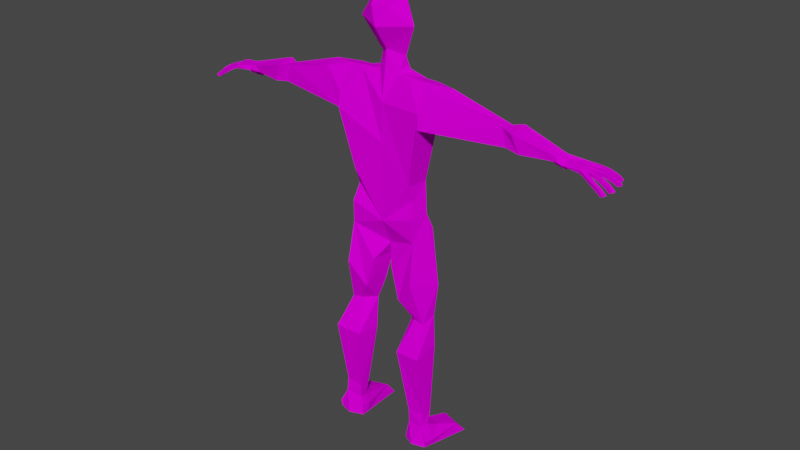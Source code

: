 # Source: Connor_After_Armature2.blend  (saved by Blender 2.81.16; exported with 4.5.12 LTS)
import bpy
from mathutils import Matrix  # noqa: F401  (used for matrix-valued properties, if any)

bpy.ops.wm.read_factory_settings(use_empty=True)
scene = bpy.context.scene
scene.name = 'Scene'

# ---- collections
col_collection = bpy.data.collections.new('Collection'); scene.collection.children.link(col_collection)

# ---- images (referenced by path relative to the original .blend; pixels are not part of the script)
import os
ASSET_DIR = os.environ.get("B2B_ASSET_DIR", "")  # directory of the original .blend (textures are referenced by path, not embedded)
HERE = os.path.dirname(os.path.abspath(__file__))  # packed textures are extracted next to this script under _unpacked/

def load_image(name, relpath, width, height, colorspace="sRGB"):
    """Load a texture the original file referenced (path relative to the .blend, or extracted next to this script)."""
    p = next((c for c in (os.path.join(HERE, relpath), os.path.join(ASSET_DIR, relpath)) if relpath and os.path.exists(c)), "")
    if p:
        img = bpy.data.images.load(p, check_existing=True)
        img.name = name
    else:  # same state as the original file: an image datablock whose file is absent (Cycles renders it pink)
        img = bpy.data.images.new(name, width, height)
        img.source = "FILE"
        img.filepath = "//" + (relpath or name)
    img.colorspace_settings.name = colorspace
    return img
img_connor_texture_png = load_image('Connor.Texture.png', 'Connor.Texture.png', 1024, 1024, 'sRGB')

# ---- materials (node trees are filled in below, after node groups)
mat_main_texture = bpy.data.materials.new('Main Texture')
mat_main_texture.alpha_threshold = 0.0
mat_main_texture.use_transparent_shadow = False
mat_main_texture.line_color = (0.0, 0.0, 0.0, 1.0)

# ---- material node trees
mat_main_texture.use_nodes = True; mat_main_texture.node_tree.nodes.clear()
_N = mat_main_texture.node_tree.nodes; _L = mat_main_texture.node_tree.links
n0 = _N.new('ShaderNodeOutputMaterial'); n0.name = 'Material Output'; n0.location = (300, 300)
n1 = _N.new('ShaderNodeBsdfPrincipled'); n1.name = 'Principled BSDF'; n1.location = (10, 300)
n1.distribution = 'GGX'
n1.subsurface_method = 'BURLEY'
n1.inputs[2].default_value = 0.0
n1.inputs[3].default_value = 1.45
n1.inputs[13].default_value = 0.0
n1.inputs[20].default_value = 0.0
n1.inputs[27].default_value = (0.0, 0.0, 0.0, 1.0)
n1.inputs[28].default_value = 1.0
n2 = _N.new('ShaderNodeTexImage'); n2.name = 'Image Texture'; n2.location = (-280, 280)
n2.image = img_connor_texture_png
_L.new(n1.outputs[0], n0.inputs[0])
_L.new(n2.outputs[0], n1.inputs[0])
n0.is_active_output = True

# ---- world
world_world = bpy.data.worlds.new('World'); scene.world = world_world
world_world.use_nodes = True; world_world.node_tree.nodes.clear()
_N = world_world.node_tree.nodes; _L = world_world.node_tree.links
n0 = _N.new('ShaderNodeOutputWorld'); n0.name = 'World Output'; n0.location = (300, 300)
n1 = _N.new('ShaderNodeBackground'); n1.name = 'Background'; n1.location = (10, 300)
n1.inputs[0].default_value = (0.05088, 0.05088, 0.05088, 1.0)
_L.new(n1.outputs[0], n0.inputs[0])
n0.is_active_output = True
world_world.color = (0.05088, 0.05088, 0.05088)
world_world.use_sun_shadow = False
world_world.sun_shadow_jitter_overblur = 0.0

# ---- meshes
me_cube = bpy.data.meshes.new('Cube')
me_cube.from_pydata([(0.05725, 0.1635, 2.419), (-0.00273, 0.1736, 2.739), (-0.1349, -0.001241, 2.793), (0.07983, -0.1409, 2.696), (1.515, -0.01353, 1.866), (-0.115, 0.03313, 2.29), (-0.2556, -0.04683, 2.563), (-0.1125, 0.08924, 2.174), (-0.2773, 0.0875, 2.131), (-0.3783, 0.088, 2.13), (-0.5803, 0.02685, 2.133), (-1.091, 0.06032, 1.972), (-1.175, 0.09286, 1.988), (-1.559, 0.05951, 1.878), (-1.714, 0.1271, 1.837), (-0.5088, 0.07415, 1.974), (-0.4203, 0.05345, 1.857), (-1.113, 0.06494, 1.861), (-1.203, 0.09456, 1.819), (-1.526, 0.09466, 1.808), (-1.576, 0.1631, 1.763), (-1.639, 0.2061, 1.731), (-1.726, 0.2176, 1.719), (-1.717, 0.1932, 1.736), (-1.659, 0.1821, 1.746), (-1.615, 0.1462, 1.773), (-1.653, 0.1432, 1.8), (-1.712, 0.1495, 1.808), (-1.752, 0.1529, 1.825), (-1.835, 0.1832, 1.801), (-1.893, 0.2066, 1.768), (-1.93, 0.2245, 1.729), (-1.899, 0.215, 1.718), (-1.868, 0.2006, 1.746), (-1.82, 0.1812, 1.775), (-1.751, 0.1559, 1.797), (-0.6122, 0.07336, 1.988), (-1.068, 0.06209, 1.931), (0.006868, 0.06433, 2.263), (-0.3002, 0.05461, 1.303), (-0.3219, 0.0432, 1.018), (-0.349, 0.09021, 0.8839), (-0.431, 0.07048, 0.3875), (-0.4009, 0.05865, 0.08986), (-0.4295, 0.03696, -0.1863), (-0.4385, -0.0495, -0.9498), (-1.843e-08, 0.1799, 1.934), (-1.843e-08, 0.1832, 1.592), (-0.2307, 0.1562, 1.6), (-0.2205, 0.1001, 1.184), (-1.843e-08, 0.1741, 1.011), (-0.1571, 0.1588, 0.8976), (-1.843e-08, 0.08179, 0.6694), (-0.05394, 0.07655, 0.5373), (-0.1318, 0.06508, 0.2488), (-0.201, 0.04608, 0.04794), (-0.1908, 0.01552, -0.2353), (-0.2908, -0.03024, -0.9714), (-0.2601, 0.1596, 0.3005), (-0.2324, 0.1601, 0.731), (-0.3235, 0.08214, -0.2202), (-0.3516, -0.01429, -0.8092), (-0.2539, -0.03613, -1.059), (-0.2605, -0.0393, -1.146), (-0.491, -0.06442, -1.138), (-0.5022, -0.06814, -1.078), (-0.431, -0.01539, -0.8232), (-0.277, -0.01645, -0.8523), (-0.4501, 0.08045, -1.016), (-0.3103, 0.1028, -1.022), (-0.3415, 0.3209, -1.089), (-0.3306, 0.4111, -1.208), (-0.429, 0.4026, -1.217), (-0.5331, 0.362, -1.205), (-0.511, 0.2706, -1.095), (-0.4263, -0.1306, -0.9391), (-0.2786, -0.1113, -0.9608), (-0.2611, -0.1149, -1.04), (-0.2483, -0.1203, -1.136), (-0.3607, -0.187, -1.12), (-0.4788, -0.1455, -1.128), (-0.49, -0.1492, -1.067), (-0.4299, -0.112, -0.813), (-0.2759, -0.1131, -0.8421), (-0.3129, -0.1202, 0.8042), (-0.3329, -0.18, 0.4441), (-0.3828, -0.06745, 0.04351), (-0.4438, -0.2169, -0.2104), (-0.0953, -0.1274, 0.5268), (-0.1732, -0.1334, 0.2381), (-0.2853, -0.05798, 0.05743), (-0.2109, -0.2004, -0.2227), (-0.08811, -0.03544, 2.17), (-0.2351, -0.07414, 2.148), (-0.3538, -0.04968, 2.16), (-0.5879, -0.09516, 2.098), (-1.067, -0.0399, 1.977), (-1.578, 0.007403, 1.853), (-0.3966, -0.1856, 1.822), (-1.105, -0.03989, 1.829), (-1.227, -0.05317, 1.812), (-1.473, -0.01037, 1.819), (-0.276, -0.1321, 1.298), (-0.2817, -0.07569, 1.158), (-0.2976, -0.1382, 1.012), (-1.169, -0.07673, 1.964), (-0.3919, -0.1683, 1.945), (-1.843e-08, -0.01906, 0.6779), (-1.716, 0.1715, 1.706), (-1.659, 0.1603, 1.716), (-1.632, 0.1251, 1.743), (-1.581, 0.02861, 1.776), (-1.716, 0.09996, 1.806), (-1.911, 0.18, 1.715), (-1.88, 0.1656, 1.743), (-1.832, 0.1462, 1.772), (-1.763, 0.1209, 1.794), (-1.577, 0.1382, 1.731), (-1.64, 0.1811, 1.699), (-1.726, 0.1926, 1.687), (-1.753, 0.0977, 1.822), (-1.848, 0.1446, 1.8), (-1.905, 0.1678, 1.766), (-1.942, 0.1857, 1.728), (-1.942, 0.1385, 1.716), (-1.906, 0.1299, 1.738), (-1.838, 0.1156, 1.769), (-1.753, 0.09095, 1.791), (-1.721, 0.06746, 1.835), (-1.854, 0.1116, 1.797), (-1.928, 0.1277, 1.765), (-1.972, 0.1385, 1.732), (-1.723, 0.05076, 1.805), (-1.949, 0.1079, 1.717), (-1.913, 0.09938, 1.74), (-1.848, 0.08335, 1.769), (-1.758, 0.06261, 1.79), (-1.76, 0.04849, 1.82), (-1.863, 0.07936, 1.797), (-1.935, 0.09714, 1.767), (-1.979, 0.108, 1.734), (-1.647, 0.0339, 1.798), (-1.942, 0.04046, 1.703), (-1.909, 0.03917, 1.731), (-1.847, 0.03889, 1.766), (-1.759, 0.04596, 1.79), (-1.727, 0.01879, 1.835), (-1.861, 0.03498, 1.795), (-1.934, 0.03337, 1.755), (-1.974, 0.03532, 1.715), (-1.728, 0.001978, 1.805), (-1.941, 0.004624, 1.703), (-1.907, 0.003338, 1.731), (-1.846, 0.003137, 1.769), (-1.763, 0.01026, 1.79), (-1.573, -0.02383, 1.816), (-1.762, -0.004778, 1.82), (-1.861, -0.0007692, 1.797), (-1.932, -0.002466, 1.755), (-1.972, -0.0005089, 1.715), (-1.924, -0.03959, 1.694), (-1.889, -0.03515, 1.72), (-1.829, -0.02672, 1.758), (-1.766, -0.01278, 1.791), (-1.722, -0.04301, 1.835), (-1.846, -0.03714, 1.783), (-1.911, -0.04362, 1.745), (-1.954, -0.04874, 1.708), (-1.724, -0.03711, 1.805), (-1.918, -0.07247, 1.695), (-1.883, -0.06804, 1.721), (-1.821, -0.0593, 1.758), (-1.759, -0.04535, 1.791), (-1.54, -0.03355, 1.83), (-1.757, -0.05125, 1.821), (-1.838, -0.06972, 1.783), (-1.905, -0.0765, 1.746), (-1.947, -0.08162, 1.709), (-1.576, -0.005479, 1.788), (-1.544, 0.06186, 1.783), (-1.762, -0.03121, 1.821), (-1.908, -0.05903, 1.746), (-1.843, -0.05104, 1.783), (-1.951, -0.06431, 1.709), (-1.973, 0.01841, 1.715), (-1.933, 0.0175, 1.755), (-1.767, 0.02107, 1.828), (-1.861, 0.01649, 1.796), (-1.761, 0.06986, 1.83), (-1.931, 0.1133, 1.766), (-1.976, 0.1242, 1.733), (-1.859, 0.09473, 1.797), (-1.842, 0.1634, 1.801), (-1.936, 0.2042, 1.728), (-1.76, 0.1257, 1.831), (-1.899, 0.1876, 1.767), (-1.639, 0.1932, 1.714), (-1.726, 0.2051, 1.703), (-1.576, 0.1502, 1.746), (-1.515, -0.01353, 1.866), (1.576, 0.1502, 1.746), (1.726, 0.2051, 1.703), (1.639, 0.1932, 1.714), (1.899, 0.1876, 1.767), (1.76, 0.1257, 1.831), (1.936, 0.2042, 1.728), (1.842, 0.1634, 1.801), (1.859, 0.09473, 1.797), (1.976, 0.1242, 1.733), (1.931, 0.1133, 1.766), (1.761, 0.06986, 1.83), (1.861, 0.01649, 1.796), (1.767, 0.02107, 1.828), (1.933, 0.0175, 1.755), (1.973, 0.01841, 1.715), (1.951, -0.06431, 1.709), (1.843, -0.05104, 1.783), (1.908, -0.05903, 1.746), (1.762, -0.03121, 1.821), (1.544, 0.06186, 1.783), (1.576, -0.005479, 1.788), (1.947, -0.08162, 1.709), (1.905, -0.0765, 1.746), (1.838, -0.06972, 1.783), (1.757, -0.05125, 1.821), (1.54, -0.03355, 1.83), (1.759, -0.04535, 1.791), (1.821, -0.0593, 1.758), (1.883, -0.06804, 1.721), (1.918, -0.07247, 1.695), (1.724, -0.03711, 1.805), (1.954, -0.04874, 1.708), (1.911, -0.04362, 1.745), (1.846, -0.03714, 1.783), (1.722, -0.04301, 1.835), (1.766, -0.01278, 1.791), (1.829, -0.02672, 1.758), (1.889, -0.03515, 1.72), (1.924, -0.03959, 1.694), (1.972, -0.0005089, 1.715), (1.932, -0.002466, 1.755), (1.861, -0.0007692, 1.797), (1.762, -0.004778, 1.82), (1.573, -0.02383, 1.816), (1.763, 0.01026, 1.79), (1.846, 0.003137, 1.769), (1.907, 0.003338, 1.731), (1.941, 0.004624, 1.703), (1.728, 0.001978, 1.805), (1.974, 0.03532, 1.715), (1.934, 0.03337, 1.755), (1.861, 0.03498, 1.795), (1.727, 0.01879, 1.835), (1.759, 0.04596, 1.79), (1.847, 0.03889, 1.766), (1.909, 0.03917, 1.731), (1.942, 0.04046, 1.703), (1.647, 0.0339, 1.798), (1.979, 0.108, 1.734), (1.935, 0.09714, 1.767), (1.863, 0.07936, 1.797), (1.76, 0.04849, 1.82), (1.758, 0.06261, 1.79), (1.848, 0.08335, 1.769), (1.913, 0.09938, 1.74), (1.949, 0.1079, 1.717), (1.723, 0.05076, 1.805), (1.972, 0.1385, 1.732), (1.928, 0.1277, 1.765), (1.854, 0.1116, 1.797), (1.721, 0.06746, 1.835), (1.753, 0.09095, 1.791), (1.838, 0.1156, 1.769), (1.906, 0.1299, 1.738), (1.942, 0.1385, 1.716), (1.942, 0.1857, 1.728), (1.905, 0.1678, 1.766), (1.848, 0.1446, 1.8), (1.753, 0.0977, 1.822), (1.726, 0.1926, 1.687), (1.64, 0.1811, 1.699), (1.577, 0.1382, 1.731), (1.763, 0.1209, 1.794), (1.832, 0.1462, 1.772), (1.88, 0.1656, 1.743), (1.911, 0.18, 1.715), (1.716, 0.09996, 1.806), (1.581, 0.02861, 1.776), (1.632, 0.1251, 1.743), (1.659, 0.1603, 1.716), (1.716, 0.1715, 1.706), (0.3919, -0.1683, 1.945), (1.169, -0.07673, 1.964), (0.2976, -0.1382, 1.012), (0.2817, -0.07569, 1.158), (0.276, -0.1321, 1.298), (1.473, -0.01037, 1.819), (1.227, -0.05317, 1.812), (1.105, -0.03989, 1.829), (0.3966, -0.1856, 1.822), (1.578, 0.007403, 1.853), (1.067, -0.0399, 1.977), (0.5879, -0.09516, 2.098), (0.3538, -0.04968, 2.16), (0.2351, -0.07414, 2.148), (0.08811, -0.03544, 2.17), (0.2109, -0.2004, -0.2227), (0.2853, -0.05798, 0.05743), (0.1732, -0.1334, 0.2381), (0.0953, -0.1274, 0.5268), (0.4438, -0.2169, -0.2104), (0.3828, -0.06745, 0.04351), (0.3329, -0.18, 0.4441), (0.3129, -0.1202, 0.8042), (0.2759, -0.1131, -0.8421), (0.4299, -0.112, -0.813), (0.49, -0.1492, -1.067), (0.4788, -0.1455, -1.128), (0.3607, -0.187, -1.12), (0.2483, -0.1203, -1.136), (0.2611, -0.1149, -1.04), (0.2786, -0.1113, -0.9608), (0.4263, -0.1306, -0.9391), (0.511, 0.2706, -1.095), (0.5331, 0.362, -1.205), (0.429, 0.4026, -1.217), (0.3306, 0.4111, -1.208), (0.3415, 0.3209, -1.089), (0.3103, 0.1028, -1.022), (0.4501, 0.08045, -1.016), (0.277, -0.01645, -0.8523), (0.431, -0.01539, -0.8232), (0.5022, -0.06814, -1.078), (0.491, -0.06442, -1.138), (0.2605, -0.0393, -1.146), (0.2539, -0.03613, -1.059), (0.3516, -0.01429, -0.8092), (0.3235, 0.08214, -0.2202), (0.2324, 0.1601, 0.731), (0.2601, 0.1596, 0.3005), (0.2908, -0.03024, -0.9714), (0.1908, 0.01552, -0.2353), (0.201, 0.04608, 0.04794), (0.1318, 0.06508, 0.2488), (0.05394, 0.07655, 0.5373), (0.1571, 0.1588, 0.8976), (0.2205, 0.1001, 1.184), (0.2307, 0.1562, 1.6), (0.4385, -0.0495, -0.9498), (0.4295, 0.03696, -0.1863), (0.4009, 0.05865, 0.08986), (0.431, 0.07048, 0.3875), (0.349, 0.09021, 0.8839), (0.3219, 0.0432, 1.018), (0.3002, 0.05461, 1.303), (1.068, 0.06209, 1.931), (0.6122, 0.07336, 1.988), (1.751, 0.1559, 1.797), (1.82, 0.1812, 1.775), (1.868, 0.2006, 1.746), (1.899, 0.215, 1.718), (1.93, 0.2245, 1.729), (1.893, 0.2066, 1.768), (1.835, 0.1832, 1.801), (1.752, 0.1529, 1.825), (1.712, 0.1495, 1.808), (1.653, 0.1432, 1.8), (1.615, 0.1462, 1.773), (1.659, 0.1821, 1.746), (1.717, 0.1932, 1.736), (1.726, 0.2176, 1.719), (1.639, 0.2061, 1.731), (1.576, 0.1631, 1.763), (1.526, 0.09466, 1.808), (1.203, 0.09456, 1.819), (1.113, 0.06494, 1.861), (0.4203, 0.05345, 1.857), (0.5088, 0.07415, 1.974), (1.714, 0.1271, 1.837), (1.559, 0.05951, 1.878), (1.175, 0.09286, 1.988), (1.091, 0.06032, 1.972), (0.5803, 0.02685, 2.133), (0.3783, 0.088, 2.13), (0.2773, 0.0875, 2.131), (0.1125, 0.08924, 2.174), (0.2556, -0.04683, 2.563), (-0.0002991, -0.1229, 0.9128), (-0.0003987, -0.1258, 1.597), (-0.0004456, -0.1186, 1.931), (0.0007236, -0.08153, 2.192), (0.00569, -0.06935, 2.352), (0.01094, -0.2075, 2.55), (-0.07983, -0.1409, 2.696), (0.115, 0.03313, 2.29), (-0.05725, 0.1635, 2.419), (0.1349, -0.001241, 2.793), (0.004403, 0.1509, 2.287)], [], [(5, 395, 397), (6, 1, 395, 5), (1, 6, 2), (356, 382, 377, 376), (10, 9, 8, 15), (10, 36, 16), (13, 19, 12), (20, 19, 25), (14, 27, 26), (25, 19, 26), (24, 23, 22, 21), (315, 314, 306, 310), (172, 174, 164, 168), (28, 29, 35), (29, 30, 33), (31, 32, 33), (36, 10, 37), (36, 16, 37), (11, 12, 37), (37, 10, 11), (37, 16, 17), (20, 198, 117, 19), (12, 19, 18), (33, 30, 31), (35, 29, 34), (33, 34, 29), (7, 5, 38), (231, 232, 217, 222, 221, 215), (39, 16, 48), (57, 45, 66, 61, 67), (52, 53, 51), (243, 300, 225), (43, 42, 41, 51, 59, 58), (58, 55, 43), (56, 61, 60), (44, 61, 66), (43, 55, 56, 60), (61, 56, 67), (68, 69, 70, 74), (243, 220, 257), (287, 257, 220), (65, 64, 80, 81), (62, 63, 70), (65, 68, 74), (275, 285, 360, 361, 205), (7, 38, 46), (49, 50, 40, 103, 39), (74, 73, 64, 65), (71, 72, 70), (73, 74, 72), (74, 70, 72), (57, 62, 69), (62, 57, 76, 77), (87, 44, 66, 82), (286, 266, 248, 230, 243, 257, 366, 365), (45, 57, 69, 68), (366, 257, 288), (45, 65, 81, 75), (253, 251, 254), (80, 79, 75, 81), (79, 76, 75), (43, 87, 86), (55, 89, 90), (42, 43, 86, 85), (75, 82, 66, 45), (56, 55, 91), (57, 67, 83, 76), (78, 77, 76, 79), (91, 55, 90), (87, 43, 44), (68, 65, 45), (69, 62, 70), (70, 63, 71), (75, 76, 83, 82), (264, 265, 258), (263, 264, 259), (54, 53, 88, 89, 55), (261, 270, 252), (11, 10, 95, 96), (100, 99, 17, 18), (12, 18, 17, 37), (308, 309, 313, 312), (18, 19, 101, 100), (301, 298, 299, 302), (179, 111, 178, 101, 19), (105, 101, 199), (101, 105, 100), (11, 96, 105, 12), (95, 106, 94), (98, 95, 106), (94, 93, 106), (52, 107, 53), (88, 53, 107), (88, 107, 84), (103, 40, 104), (362, 363, 206, 277, 276, 203), (25, 26, 110), (34, 33, 114, 115), (23, 24, 108), (135, 136, 127, 126), (24, 110, 109), (33, 32, 113, 114), (28, 14, 194), (21, 22, 197), (20, 21, 198), (145, 144, 153, 154), (120, 128, 188), (125, 124, 133, 134), (288, 368, 367), (126, 125, 134, 135), (137, 146, 186), (143, 142, 151, 152), (163, 162, 171, 172), (109, 118, 119, 108), (20, 25, 24, 21), (144, 143, 152, 153), (156, 164, 180), (161, 160, 169, 170), (162, 161, 170, 171), (27, 35, 116, 127, 136, 145, 154, 163, 172, 168, 150, 132, 112), (121, 120, 116), (116, 115, 121), (121, 115, 122), (115, 114, 122), (122, 114, 123), (114, 113, 123), (108, 119, 197, 22, 23), (127, 116, 120), (120, 129, 127), (127, 129, 126), (129, 130, 126), (126, 130, 125), (130, 131, 125), (125, 131, 124), (140, 139, 134), (134, 133, 140), (135, 134, 139), (139, 138, 135), (135, 138, 136), (137, 145, 136), (138, 137, 136), (137, 147, 145), (145, 147, 144), (147, 148, 144), (144, 148, 143), (148, 149, 143), (143, 149, 142), (156, 163, 154), (157, 156, 154), (154, 153, 157), (157, 153, 158), (153, 152, 158), (158, 152, 159), (152, 151, 159), (156, 165, 163), (163, 165, 162), (165, 166, 162), (162, 166, 161), (166, 167, 161), (161, 167, 160), (170, 169, 177), (177, 176, 170), (170, 176, 171), (176, 175, 171), (171, 175, 172), (175, 174, 172), (356, 382, 355), (168, 164, 155), (120, 14, 128), (137, 128, 146), (156, 146, 164), (101, 173, 199), (155, 97, 173), (164, 97, 155), (178, 155, 173), (173, 101, 178), (155, 178, 141), (26, 141, 110), (112, 132, 150, 168, 155, 141, 26, 27), (100, 105, 96, 99), (111, 179, 19, 117), (111, 141, 178), (117, 110, 141, 111), (115, 116, 35, 34), (26, 19, 13, 14), (142, 149, 184, 159, 151), (124, 131, 190, 140, 133), (130, 129, 191, 138, 139, 189), (123, 113, 32, 31, 193), (30, 29, 192, 121, 122, 195), (166, 165, 182, 175, 176, 181), (167, 166, 181, 176, 177, 183), (263, 260, 262), (149, 148, 185, 158, 159, 184), (148, 147, 187, 157, 158, 185), (165, 156, 180, 174, 175, 182), (129, 120, 188, 137, 138, 191), (147, 137, 186, 156, 157, 187), (131, 130, 189, 139, 140, 190), (31, 30, 195, 122, 123, 193), (194, 14, 120), (180, 164, 174), (186, 146, 156), (188, 128, 137), (198, 118, 117), (118, 196, 21, 197), (197, 119, 118), (160, 167, 183, 177, 169), (110, 24, 25), (108, 24, 109), (199, 97, 105), (199, 173, 97), (95, 94, 93, 92, 7, 8, 9, 10), (299, 298, 375, 376), (50, 353, 294, 354, 346), (300, 379, 380, 292), (341, 306, 314, 330), (13, 97, 164, 146, 128, 14), (345, 352, 353, 50), (200, 280, 281), (212, 252, 242), (269, 278, 210, 261, 260, 207), (386, 3, 396), (357, 365, 378, 364), (267, 268, 209, 259, 258, 208), (204, 378, 278), (218, 234, 224), (7, 8, 15, 16, 48, 47, 46), (385, 305, 394), (39, 48, 47, 50, 49), (16, 39, 103, 102, 98), (40, 50, 51, 41), (242, 252, 234), (51, 53, 54, 55, 58, 59), (281, 288, 257, 287), (228, 222, 227), (297, 292, 301, 298), (60, 61, 44, 43), (221, 222, 228), (244, 245, 241), (90, 86, 87, 91), (245, 246, 240), (240, 246, 239), (241, 245, 240), (296, 225, 4), (235, 233, 236), (241, 242, 244), (255, 249, 256), (242, 235, 244), (236, 232, 237), (232, 231, 237), (225, 296, 220), (234, 300, 243), (233, 232, 236), (228, 229, 221), (237, 231, 238), (254, 250, 255), (251, 250, 254), (287, 219, 373, 281), (222, 223, 227), (256, 249, 214, 239, 247), (223, 224, 226), (56, 91, 83, 67), (261, 251, 253), (227, 223, 226), (283, 282, 357, 358), (220, 243, 225), (242, 233, 235), (73, 72, 71, 63, 78, 79, 80, 64), (82, 83, 91, 87), (86, 90, 89, 85), (250, 249, 255), (89, 88, 84, 85), (41, 42, 85, 84, 104, 40), (97, 13, 12, 105), (363, 364, 204, 278, 277, 206), (290, 279, 201, 370, 369), (280, 289, 288, 281), (102, 388, 389, 93, 106, 98), (98, 99, 17, 16), (277, 278, 282), (282, 283, 277), (118, 198, 21, 196), (271, 269, 272), (271, 282, 278), (272, 268, 273), (230, 234, 243), (278, 378, 270), (261, 253, 262), (268, 269, 207, 260, 259, 209), (274, 267, 208, 258, 265), (290, 368, 289), (233, 242, 218, 224, 223, 216), (376, 354, 294, 295, 299), (337, 336, 349, 350), (4, 300, 292), (249, 250, 213, 240, 239, 214), (324, 325, 326, 334, 319, 318, 317, 333), (311, 307, 308, 312), (381, 301, 292, 380), (335, 340, 321, 320), (358, 359, 284, 283), (303, 304, 291), (379, 300, 234, 252, 270, 378), (345, 344, 343, 342, 339, 338), (118, 109, 110, 117), (341, 342, 306), (350, 310, 311), (348, 332, 316, 322), (255, 256, 247, 246), (289, 280, 279, 290), (235, 236, 227, 226), (372, 367, 368, 371), (359, 362, 361), (340, 348, 331, 336, 330), (357, 363, 358), (372, 200, 281, 373), (352, 351, 312, 313, 293, 353), (359, 360, 285, 284), (372, 371, 200), (371, 370, 201), (278, 270, 210), (253, 254, 245, 244), (273, 274, 265, 264), (250, 251, 211, 241, 240, 213), (364, 378, 204), (367, 366, 288), (219, 287, 220, 296, 373), (374, 373, 296, 297), (302, 291, 303), (296, 292, 297), (294, 353, 293), (328, 335, 327), (322, 321, 314, 315), (327, 334, 326), (310, 350, 349), (329, 332, 348), (306, 342, 307), (319, 320, 321, 318), (322, 315, 331, 348), (310, 349, 331, 315), (340, 335, 328), (317, 318, 322, 316), (348, 340, 328, 329), (342, 308, 307), (350, 342, 341, 337), (349, 336, 331), (329, 328, 327, 323), (336, 341, 330), (335, 334, 327), (332, 333, 317, 316), (332, 329, 323), (354, 376, 347), (381, 380, 355), (356, 376, 355), (380, 373, 374), (355, 376, 375), (359, 358, 363), (226, 224, 234, 230), (367, 373, 366), (368, 369, 370, 371), (372, 373, 367), (378, 365, 366), (379, 373, 380), (339, 342, 350), (47, 347, 354, 346, 50), (297, 298, 375, 374), (324, 323, 325), (350, 351, 352, 345, 338, 339), (365, 357, 282, 271, 262, 253, 244, 235, 226, 230, 248, 266, 286), (283, 284, 276), (276, 284, 275), (341, 336, 337), (236, 237, 228, 227), (351, 350, 311, 312), (238, 231, 215, 221, 229), (246, 247, 239), (292, 296, 4), (261, 252, 212), (272, 273, 264, 263), (201, 279, 280), (355, 382, 381), (318, 321, 322), (299, 302, 291), (280, 202, 371, 201), (251, 261, 212, 242, 241, 211), (210, 270, 261), (363, 362, 359), (364, 363, 357), (340, 330, 314, 321), (323, 324, 333, 332), (326, 325, 327), (369, 368, 290), (343, 344, 309, 308, 342), (381, 382, 302, 301), (29, 28, 194, 120, 121, 192), (361, 362, 203, 276, 275, 205), (334, 335, 320, 319), (361, 360, 359), (323, 327, 325), (380, 374, 375, 355), (368, 288, 289), (280, 200, 371, 202), (263, 262, 271, 272), (307, 311, 310, 306), (302, 303, 304, 305, 385, 384, 383, 382), (4, 225, 300), (284, 285, 275), (277, 283, 276), (96, 99, 98, 95), (107, 387, 84), (104, 84, 387), (104, 387, 103), (103, 387, 102), (387, 388, 102), (269, 268, 272), (93, 92, 389), (389, 92, 390), (273, 267, 274), (242, 234, 218), (237, 238, 229, 228), (254, 255, 246, 245), (259, 260, 263), (260, 261, 262), (258, 259, 264), (7, 92, 5), (268, 267, 273), (92, 391, 390), (92, 391, 5), (392, 6, 391), (6, 5, 391), (393, 6, 392), (6, 393, 2), (278, 269, 271), (232, 233, 216, 223, 222, 217), (382, 383, 384, 377), (382, 356, 376), (397, 38, 5), (36, 10, 15, 16), (35, 27, 14, 28), (366, 373, 379, 378), (63, 62, 77, 78), (47, 347, 376, 377, 384, 385, 46), (46, 38, 385), (385, 394, 38), (38, 397, 394), (394, 397, 0), (397, 395, 0), (1, 0, 395), (0, 1, 386, 394), (396, 1, 386), (1, 2, 396), (3, 393, 2, 396), (391, 394, 305), (391, 305, 390), (386, 391, 394), (391, 386, 392), (386, 392, 3), (392, 3, 393), (345, 52, 344), (50, 345, 52, 51), (52, 344, 107), (344, 107, 309), (309, 107, 313), (107, 313, 387), (313, 387, 293), (293, 387, 294), (294, 387, 295), (387, 295, 388), (299, 295, 388, 389, 304, 291), (390, 305, 389), (305, 304, 389)])
_uv = me_cube.uv_layers.new(name='UVMap')
_uv.uv.foreach_set('vector', [0.4108, 0.5772, 0.4525, 0.5635, 0.4462, 0.5878, 0.4263, 0.4964, 0.4944, 0.5333, 0.4525, 0.5635, 0.4108, 0.5772, 0.4944, 0.5333, 0.4263, 0.4964, 0.4918, 0.4899, 0.3133, 0.4129, 0.2948, 0.4118, 0.3135, 0.4004, 0.326, 0.3885, 0.2943, 0.2578, 0.2924, 0.2822, 0.2896, 0.2949, 0.3132, 0.2693, 0.9936, 0.3909, 0.9716, 0.3676, 0.9936, 0.3247, 0.3249, 0.1457, 0.3351, 0.1488, 0.3208, 0.1877, 0.9837, 0.06116, 0.9942, 0.08088, 0.9708, 0.0622, 0.9431, 0.07884, 0.9446, 0.06925, 0.9602, 0.06977, 0.9708, 0.0622, 0.9942, 0.08088, 0.9602, 0.06977, 0.9722, 0.04411, 0.9653, 0.03362, 0.9681, 0.0277, 0.9794, 0.04247, 0.6575, 0.276, 0.6345, 0.2736, 0.6545, 0.1939, 0.6846, 0.1967, 0.9081, 0.3927, 0.9021, 0.3906, 0.902, 0.3826, 0.908, 0.3847, 0.9337, 0.07115, 0.9131, 0.06106, 0.9354, 0.06409, 0.7356, 0.8539, 0.7359, 0.8429, 0.7408, 0.8449, 0.7386, 0.8345, 0.7424, 0.8383, 0.7408, 0.8449, 0.3123, 0.2558, 0.2943, 0.2578, 0.3235, 0.2011, 0.3123, 0.2558, 0.3263, 0.2802, 0.3235, 0.2011, 0.3192, 0.1973, 0.3208, 0.1877, 0.3235, 0.2011, 0.3235, 0.2011, 0.2943, 0.2578, 0.3192, 0.1973, 0.3235, 0.2011, 0.3263, 0.2802, 0.3329, 0.1966, 0.9479, 0.5541, 0.9468, 0.558, 0.9455, 0.5618, 0.928, 0.5511, 0.3208, 0.1877, 0.3351, 0.1488, 0.3383, 0.1854, 0.7408, 0.8449, 0.7359, 0.8429, 0.7386, 0.8345, 0.7424, 0.866, 0.7356, 0.8539, 0.7403, 0.8541, 0.7408, 0.8449, 0.7403, 0.8541, 0.7356, 0.8539, 0.2795, 0.3178, 0.2622, 0.3241, 0.2694, 0.3361, 0.8708, 0.2448, 0.8855, 0.2441, 0.8859, 0.2481, 0.8865, 0.2527, 0.8718, 0.2534, 0.8713, 0.2488, 0.3911, 0.2959, 0.3258, 0.2812, 0.3553, 0.3075, 0.4426, 0.8942, 0.4375, 0.9128, 0.4213, 0.9092, 0.4209, 0.899, 0.4277, 0.8904, 0.2375, 0.8312, 0.2545, 0.8387, 0.2065, 0.8521, 0.6477, 0.492, 0.6494, 0.5025, 0.6409, 0.4942, 0.305, 0.8944, 0.2669, 0.8916, 0.2081, 0.8779, 0.2065, 0.8521, 0.2279, 0.8621, 0.2791, 0.8703, 0.2791, 0.8703, 0.3143, 0.8677, 0.305, 0.8944, 0.3512, 0.8688, 0.4209, 0.899, 0.3467, 0.8871, 0.3416, 0.9011, 0.4209, 0.899, 0.4213, 0.9092, 0.305, 0.8944, 0.3143, 0.8677, 0.3512, 0.8688, 0.3467, 0.8871, 0.4209, 0.899, 0.3512, 0.8688, 0.4277, 0.8904, 0.08843, 0.74, 0.08919, 0.7505, 0.07232, 0.7523, 0.07261, 0.7393, 0.8956, 0.461, 0.901, 0.459, 0.9102, 0.4712, 0.9073, 0.4583, 0.9102, 0.4712, 0.901, 0.459, 0.03352, 0.7311, 0.03382, 0.7351, 0.02828, 0.7347, 0.02801, 0.7305, 0.03, 0.7553, 0.03148, 0.7498, 0.05401, 0.7599, 0.03352, 0.7311, 0.04326, 0.7256, 0.05601, 0.7323, 0.9443, 0.5246, 0.9423, 0.519, 0.9481, 0.5163, 0.9506, 0.5216, 0.9473, 0.5232, 0.2795, 0.3178, 0.2694, 0.3361, 0.3147, 0.3351, 0.4066, 0.3058, 0.4261, 0.3349, 0.4284, 0.2942, 0.41, 0.2831, 0.3911, 0.2959, 0.05601, 0.7323, 0.06217, 0.7397, 0.03382, 0.7351, 0.03352, 0.7311, 0.06169, 0.7535, 0.06199, 0.7471, 0.07232, 0.7523, 0.06217, 0.7397, 0.07261, 0.7393, 0.06199, 0.7471, 0.07261, 0.7393, 0.07232, 0.7523, 0.06199, 0.7471, 0.02903, 0.7616, 0.03, 0.7553, 0.03865, 0.7606, 0.03, 0.7553, 0.02903, 0.7616, 0.02351, 0.7607, 0.0246, 0.7553, 0.3431, 0.9331, 0.3416, 0.9011, 0.4213, 0.9092, 0.4202, 0.9216, 0.9242, 0.483, 0.9156, 0.4853, 0.9072, 0.4875, 0.9003, 0.4882, 0.8956, 0.461, 0.9102, 0.4712, 0.9308, 0.4713, 0.9328, 0.4814, 0.09906, 0.7383, 0.09973, 0.7494, 0.08919, 0.7505, 0.08843, 0.74, 0.9308, 0.4713, 0.9102, 0.4712, 0.9276, 0.4608, 0.03426, 0.7215, 0.03352, 0.7311, 0.02801, 0.7305, 0.02874, 0.7208, 0.8886, 0.5179, 0.8785, 0.4993, 0.8852, 0.4995, 0.02828, 0.7347, 0.02504, 0.7413, 0.01463, 0.7349, 0.02449, 0.7327, 0.02504, 0.7413, 0.01408, 0.7457, 0.01463, 0.7349, 0.305, 0.8944, 0.3431, 0.9331, 0.31, 0.9121, 0.7064, 0.1485, 0.7221, 0.117, 0.7274, 0.1496, 0.2669, 0.8916, 0.305, 0.8944, 0.31, 0.9121, 0.2553, 0.9238, 0.4366, 0.9234, 0.4202, 0.9216, 0.4213, 0.9092, 0.4375, 0.9128, 0.6942, 0.1876, 0.7064, 0.1485, 0.7211, 0.1939, 0.6857, 0.2895, 0.6873, 0.2727, 0.701, 0.2736, 0.6973, 0.2903, 0.02597, 0.7488, 0.01941, 0.7477, 0.01408, 0.7457, 0.02504, 0.7413, 0.7211, 0.1939, 0.7064, 0.1485, 0.7274, 0.1496, 0.3431, 0.9331, 0.305, 0.8944, 0.3416, 0.9011, 0.04326, 0.7256, 0.03352, 0.7311, 0.03426, 0.7215, 0.03865, 0.7606, 0.03, 0.7553, 0.05401, 0.7599, 0.05401, 0.7599, 0.03148, 0.7498, 0.06169, 0.7535, 0.7185, 0.2931, 0.6973, 0.2903, 0.701, 0.2736, 0.724, 0.276, 0.8861, 0.5583, 0.8877, 0.5672, 0.8822, 0.5717, 0.8852, 0.5432, 0.8861, 0.5583, 0.8791, 0.5604, 0.6946, 0.1196, 0.6877, 0.07732, 0.7167, 0.07797, 0.7221, 0.117, 0.7064, 0.1485, 0.9311, 0.2225, 0.9424, 0.2184, 0.9397, 0.2313, 0.3192, 0.1973, 0.2943, 0.2578, 0.2809, 0.2511, 0.3063, 0.1984, 0.2256, 0.1663, 0.2168, 0.1789, 0.2054, 0.17, 0.2101, 0.1584, 0.3208, 0.1877, 0.3383, 0.1854, 0.3329, 0.1966, 0.3235, 0.2011, 0.6555, 0.117, 0.6502, 0.07797, 0.6824, 0.03953, 0.6838, 0.09333, 0.2101, 0.1584, 0.2346, 0.1286, 0.2403, 0.1415, 0.2256, 0.1663, 0.2306, 0.4656, 0.2168, 0.4804, 0.1695, 0.3901, 0.2153, 0.4061, 0.6404, 0.4343, 0.6494, 0.4397, 0.6492, 0.4473, 0.6271, 0.4525, 0.6331, 0.4284, 0.2368, 0.1819, 0.2403, 0.1415, 0.2476, 0.1402, 0.2403, 0.1415, 0.2368, 0.1819, 0.2256, 0.1663, 0.3192, 0.1973, 0.3063, 0.1984, 0.3032, 0.1872, 0.3208, 0.1877, 0.2153, 0.2531, 0.1878, 0.2733, 0.2191, 0.2832, 0.1695, 0.2692, 0.2153, 0.2531, 0.1878, 0.2733, 0.2191, 0.2832, 0.2141, 0.2977, 0.1878, 0.2733, 0.685, 0.05664, 0.6996, 0.05415, 0.6877, 0.07732, 0.7167, 0.07797, 0.6877, 0.07732, 0.6996, 0.05415, 0.7167, 0.07797, 0.6996, 0.05415, 0.7489, 0.03953, 0.41, 0.2831, 0.4284, 0.2942, 0.4254, 0.2735, 0.8997, 0.1767, 0.9158, 0.1849, 0.9135, 0.1898, 0.9113, 0.1944, 0.8953, 0.1862, 0.8975, 0.1814, 0.9708, 0.0622, 0.9602, 0.06977, 0.962, 0.05454, 0.9625, 0.6211, 0.9679, 0.6321, 0.9609, 0.6354, 0.9555, 0.6243, 0.9723, 0.5797, 0.9585, 0.5812, 0.9671, 0.5746, 0.9433, 0.6291, 0.9366, 0.6106, 0.9423, 0.6088, 0.9497, 0.6263, 0.9585, 0.5812, 0.9474, 0.5737, 0.9585, 0.5728, 0.9679, 0.6321, 0.972, 0.6402, 0.965, 0.6435, 0.9609, 0.6354, 0.9337, 0.07115, 0.9431, 0.07884, 0.9314, 0.07786, 0.9632, 0.56, 0.975, 0.5713, 0.9709, 0.5718, 0.9479, 0.5541, 0.9632, 0.56, 0.9468, 0.558, 0.9332, 0.6114, 0.9348, 0.6303, 0.9274, 0.6313, 0.9259, 0.6133, 0.9315, 0.08549, 0.9397, 0.09454, 0.9292, 0.09277, 0.9549, 0.6412, 0.9581, 0.6498, 0.952, 0.652, 0.9488, 0.6434, 0.9648, 0.1784, 0.9749, 0.168, 0.9735, 0.1861, 0.9497, 0.6263, 0.9549, 0.6412, 0.9488, 0.6434, 0.9433, 0.6291, 0.9283, 0.09867, 0.9369, 0.1074, 0.9264, 0.106, 0.9375, 0.6449, 0.9394, 0.6538, 0.932, 0.6549, 0.9301, 0.6459, 0.9213, 0.6147, 0.9209, 0.6297, 0.9139, 0.6294, 0.9143, 0.6145, 0.9585, 0.5728, 0.9598, 0.5668, 0.968, 0.5723, 0.9671, 0.5746, 0.9837, 0.06116, 0.9708, 0.0622, 0.9722, 0.04411, 0.9794, 0.04247, 0.9348, 0.6303, 0.9375, 0.6449, 0.9301, 0.6459, 0.9274, 0.6313, 0.9266, 0.113, 0.9368, 0.1237, 0.9261, 0.1198, 0.9215, 0.6445, 0.922, 0.6536, 0.915, 0.6535, 0.9146, 0.6444, 0.9209, 0.6297, 0.9215, 0.6445, 0.9146, 0.6444, 0.9139, 0.6294, 0.9536, 0.5984, 0.9558, 0.6066, 0.9488, 0.6099, 0.9423, 0.6088, 0.9366, 0.6106, 0.9332, 0.6114, 0.9259, 0.6133, 0.9213, 0.6147, 0.9143, 0.6145, 0.9146, 0.6065, 0.9228, 0.6057, 0.933, 0.603, 0.9433, 0.6003, 0.7282, 0.8896, 0.7317, 0.873, 0.7353, 0.8777, 0.7353, 0.8777, 0.7332, 0.8895, 0.7282, 0.8896, 0.7282, 0.8896, 0.7332, 0.8895, 0.7287, 0.9005, 0.7332, 0.8895, 0.7338, 0.8987, 0.7287, 0.9005, 0.7287, 0.9005, 0.7338, 0.8987, 0.7313, 0.909, 0.7338, 0.8987, 0.7353, 0.9054, 0.7313, 0.909, 0.9671, 0.5746, 0.968, 0.5723, 0.9709, 0.5718, 0.975, 0.5713, 0.9723, 0.5797, 0.9423, 0.6088, 0.9488, 0.6099, 0.9431, 0.6153, 0.7302, 0.9833, 0.7282, 0.9671, 0.7348, 0.9818, 0.7348, 0.9818, 0.7282, 0.9671, 0.7332, 0.9677, 0.7282, 0.9671, 0.7284, 0.9544, 0.7332, 0.9677, 0.7332, 0.9677, 0.7284, 0.9544, 0.7337, 0.9559, 0.7284, 0.9544, 0.7306, 0.9458, 0.7337, 0.9559, 0.7337, 0.9559, 0.7306, 0.9458, 0.7348, 0.9491, 0.7309, 0.8726, 0.7286, 0.864, 0.7339, 0.8625, 0.7339, 0.8625, 0.7351, 0.8692, 0.7309, 0.8726, 0.7332, 0.851, 0.7339, 0.8625, 0.7286, 0.864, 0.7286, 0.864, 0.7282, 0.8516, 0.7332, 0.851, 0.7332, 0.851, 0.7282, 0.8516, 0.7351, 0.8364, 0.9351, 0.6174, 0.9332, 0.6114, 0.9366, 0.6106, 0.7282, 0.8516, 0.7303, 0.8345, 0.7351, 0.8364, 0.8829, 0.4705, 0.8785, 0.4492, 0.8886, 0.4678, 0.8886, 0.4678, 0.8785, 0.4492, 0.8852, 0.4493, 0.8785, 0.4492, 0.8795, 0.432, 0.8852, 0.4493, 0.8852, 0.4493, 0.8795, 0.432, 0.8862, 0.4347, 0.8795, 0.432, 0.8835, 0.421, 0.8862, 0.4347, 0.8862, 0.4347, 0.8835, 0.421, 0.8886, 0.4259, 0.9246, 0.6203, 0.9213, 0.6147, 0.9259, 0.6133, 0.986, 0.4121, 0.99, 0.3915, 0.9964, 0.3945, 0.9964, 0.3945, 0.9926, 0.412, 0.986, 0.4121, 0.986, 0.4121, 0.9926, 0.412, 0.9874, 0.4293, 0.9926, 0.412, 0.9941, 0.4267, 0.9874, 0.4293, 0.9874, 0.4293, 0.9941, 0.4267, 0.9912, 0.4403, 0.9941, 0.4267, 0.9964, 0.4355, 0.9912, 0.4403, 0.8917, 0.5683, 0.8885, 0.5484, 0.8963, 0.5639, 0.8963, 0.5639, 0.8885, 0.5484, 0.8951, 0.549, 0.8885, 0.5484, 0.8883, 0.5328, 0.8951, 0.549, 0.8951, 0.549, 0.8883, 0.5328, 0.8954, 0.5343, 0.8883, 0.5328, 0.8904, 0.5212, 0.8954, 0.5343, 0.8954, 0.5343, 0.8904, 0.5212, 0.8963, 0.5253, 0.9129, 0.4221, 0.9155, 0.4307, 0.9106, 0.4358, 0.9106, 0.4358, 0.9063, 0.425, 0.9129, 0.4221, 0.9129, 0.4221, 0.9063, 0.425, 0.91, 0.4074, 0.9063, 0.425, 0.9036, 0.4094, 0.91, 0.4074, 0.91, 0.4074, 0.9036, 0.4094, 0.9081, 0.3927, 0.9036, 0.4094, 0.9021, 0.3906, 0.9081, 0.3927, 0.3126, 0.4138, 0.2948, 0.4118, 0.3239, 0.4679, 0.908, 0.3847, 0.902, 0.3826, 0.9155, 0.3542, 0.9315, 0.08549, 0.9431, 0.07884, 0.9397, 0.09454, 0.9283, 0.09867, 0.9397, 0.09454, 0.9369, 0.1074, 0.9266, 0.113, 0.9369, 0.1074, 0.9368, 0.1237, 0.6271, 0.4525, 0.6409, 0.4568, 0.6347, 0.4643, 0.6477, 0.4546, 0.6494, 0.4652, 0.6409, 0.4568, 0.9368, 0.1237, 0.9761, 0.1144, 0.9764, 0.1271, 0.6492, 0.4473, 0.6477, 0.4546, 0.6409, 0.4568, 0.6409, 0.4568, 0.6271, 0.4525, 0.6492, 0.4473, 0.9089, 0.5739, 0.9155, 0.5714, 0.9265, 0.5861, 0.9512, 0.5862, 0.9265, 0.5861, 0.9474, 0.5737, 0.9433, 0.6003, 0.933, 0.603, 0.9228, 0.6057, 0.9146, 0.6065, 0.9089, 0.5739, 0.9265, 0.5861, 0.9512, 0.5862, 0.9536, 0.5984, 0.2256, 0.1663, 0.2368, 0.1819, 0.2306, 0.1936, 0.2168, 0.1789, 0.923, 0.5706, 0.9229, 0.5596, 0.928, 0.5511, 0.9455, 0.5618, 0.923, 0.5706, 0.9265, 0.5861, 0.9155, 0.5714, 0.9455, 0.5618, 0.9474, 0.5737, 0.9265, 0.5861, 0.923, 0.5706, 0.9555, 0.6243, 0.9488, 0.6099, 0.9558, 0.6066, 0.9625, 0.6211, 0.9602, 0.06977, 0.9942, 0.08088, 0.9837, 0.1006, 0.9431, 0.07884, 0.9394, 0.6538, 0.9396, 0.6609, 0.9361, 0.6614, 0.9322, 0.662, 0.932, 0.6549, 0.9581, 0.6498, 0.959, 0.6569, 0.9561, 0.6579, 0.9528, 0.6591, 0.952, 0.652, 0.885, 0.07351, 0.9053, 0.07978, 0.9036, 0.08403, 0.9021, 0.08791, 0.8826, 0.0813, 0.8838, 0.07718, 0.9674, 0.6502, 0.965, 0.6435, 0.972, 0.6402, 0.975, 0.6466, 0.971, 0.6485, 0.8969, 0.0528, 0.9131, 0.06106, 0.9108, 0.06591, 0.9086, 0.07055, 0.8925, 0.06234, 0.8948, 0.05748, 0.8827, 0.1202, 0.9023, 0.1197, 0.9028, 0.1234, 0.9035, 0.1283, 0.8837, 0.1288, 0.8832, 0.1242, 0.8681, 0.1209, 0.8827, 0.1202, 0.8832, 0.1242, 0.8837, 0.1288, 0.8691, 0.1295, 0.8685, 0.125, 0.8852, 0.5432, 0.8785, 0.544, 0.8877, 0.5238, 0.8653, 0.09639, 0.8799, 0.09831, 0.8796, 0.1024, 0.8793, 0.1076, 0.8647, 0.1057, 0.865, 0.1008, 0.8799, 0.09831, 0.9014, 0.1001, 0.9011, 0.1049, 0.9009, 0.1094, 0.8793, 0.1076, 0.8796, 0.1024, 0.9023, 0.1197, 0.9266, 0.113, 0.9261, 0.1198, 0.9269, 0.1251, 0.9035, 0.1283, 0.9028, 0.1234, 0.9053, 0.07978, 0.9315, 0.08549, 0.9292, 0.09277, 0.9283, 0.09867, 0.9021, 0.08791, 0.9036, 0.08403, 0.9014, 0.1001, 0.9283, 0.09867, 0.9264, 0.106, 0.9266, 0.113, 0.9009, 0.1094, 0.9011, 0.1049, 0.8711, 0.06878, 0.885, 0.07351, 0.8838, 0.07718, 0.8826, 0.0813, 0.8687, 0.07657, 0.8699, 0.07244, 0.8842, 0.04583, 0.8969, 0.0528, 0.8948, 0.05748, 0.8925, 0.06234, 0.8798, 0.05536, 0.8819, 0.05083, 0.9314, 0.07786, 0.9431, 0.07884, 0.9315, 0.08549, 0.9261, 0.1198, 0.9368, 0.1237, 0.9269, 0.1251, 0.9264, 0.106, 0.9369, 0.1074, 0.9266, 0.113, 0.9292, 0.09277, 0.9397, 0.09454, 0.9283, 0.09867, 0.9468, 0.558, 0.9598, 0.5668, 0.9455, 0.5618, 0.9598, 0.5668, 0.9613, 0.5636, 0.9632, 0.56, 0.9709, 0.5718, 0.9709, 0.5718, 0.968, 0.5723, 0.9598, 0.5668, 0.922, 0.6536, 0.9211, 0.6606, 0.9178, 0.6606, 0.9141, 0.6606, 0.915, 0.6535, 0.962, 0.05454, 0.9722, 0.04411, 0.9708, 0.0622, 0.9671, 0.5746, 0.9585, 0.5812, 0.9585, 0.5728, 0.3158, 0.1488, 0.3192, 0.1421, 0.3032, 0.1872, 0.6347, 0.4643, 0.6409, 0.4568, 0.6494, 0.4652, 0.2809, 0.2511, 0.2763, 0.2798, 0.2693, 0.2915, 0.2639, 0.308, 0.2795, 0.3178, 0.2896, 0.2949, 0.2924, 0.2822, 0.2943, 0.2578, 0.1695, 0.3901, 0.2168, 0.4804, 0.2054, 0.4893, 0.1513, 0.4181, 0.4261, 0.3349, 0.4284, 0.3756, 0.41, 0.3867, 0.3911, 0.374, 0.4066, 0.364, 0.3197, 0.5264, 0.3253, 0.5227, 0.3212, 0.4811, 0.3037, 0.4817, 0.6276, 0.1876, 0.6545, 0.1939, 0.6345, 0.2736, 0.6208, 0.2727, 0.9837, 0.1006, 0.9761, 0.1144, 0.9368, 0.1237, 0.9369, 0.1074, 0.9397, 0.09454, 0.9431, 0.07884, 0.2057, 0.8115, 0.2065, 0.7857, 0.1879, 0.7864, 0.191, 0.8321, 0.9271, 0.4478, 0.938, 0.4552, 0.9261, 0.4509, 0.9292, 0.2298, 0.9397, 0.2313, 0.9294, 0.2369, 0.9081, 0.2037, 0.9343, 0.2094, 0.932, 0.2166, 0.9311, 0.2225, 0.9049, 0.2118, 0.9064, 0.2079, 0.7207, 0.5451, 0.7427, 0.588, 0.776, 0.5721, 0.9381, 0.188, 0.9473, 0.1931, 0.9459, 0.2027, 0.9365, 0.195, 0.8738, 0.1927, 0.8877, 0.1974, 0.8866, 0.2011, 0.8853, 0.2052, 0.8714, 0.2004, 0.8727, 0.1963, 0.9341, 0.2017, 0.9459, 0.2027, 0.9343, 0.2094, 0.9289, 0.2437, 0.9396, 0.2475, 0.9297, 0.249, 0.2795, 0.3178, 0.2896, 0.2949, 0.3132, 0.2693, 0.3258, 0.2812, 0.3553, 0.3075, 0.3569, 0.335, 0.3147, 0.3351, 0.2798, 0.3524, 0.2646, 0.3623, 0.2627, 0.3465, 0.3911, 0.2959, 0.3553, 0.3075, 0.3569, 0.335, 0.4261, 0.3349, 0.4066, 0.3058, 0.1513, 0.2411, 0.09104, 0.2763, 0.08136, 0.2957, 0.09898, 0.2966, 0.1695, 0.2692, 0.1895, 0.8779, 0.191, 0.8321, 0.2065, 0.8521, 0.2081, 0.8779, 0.9294, 0.2369, 0.9397, 0.2313, 0.9396, 0.2475, 0.2065, 0.8521, 0.2545, 0.8387, 0.2904, 0.8531, 0.3143, 0.8677, 0.2791, 0.8703, 0.2279, 0.8621, 0.9261, 0.4509, 0.9276, 0.4608, 0.9102, 0.4712, 0.9073, 0.4583, 0.9597, 0.4594, 0.9531, 0.4623, 0.9568, 0.4448, 0.2256, 0.493, 0.2368, 0.4773, 0.2306, 0.4656, 0.2168, 0.4804, 0.3467, 0.8871, 0.4209, 0.899, 0.3416, 0.9011, 0.305, 0.8944, 0.9575, 0.4731, 0.9531, 0.4623, 0.9597, 0.4594, 0.889, 0.3746, 0.8852, 0.3921, 0.8785, 0.3921, 0.7274, 0.1496, 0.7419, 0.1544, 0.7511, 0.1967, 0.7211, 0.1939, 0.8852, 0.3921, 0.8867, 0.4068, 0.88, 0.4093, 0.88, 0.4093, 0.8867, 0.4068, 0.8838, 0.4204, 0.8785, 0.3921, 0.8852, 0.3921, 0.88, 0.4093, 0.6271, 0.4898, 0.6409, 0.4942, 0.6347, 0.5017, 0.9939, 0.4836, 0.9861, 0.4681, 0.9928, 0.4687, 0.8785, 0.3921, 0.8826, 0.3716, 0.889, 0.3746, 0.8862, 0.4848, 0.8835, 0.4711, 0.8886, 0.476, 0.9087, 0.4997, 0.9059, 0.4951, 0.9098, 0.4939, 0.9928, 0.4687, 0.986, 0.4525, 0.993, 0.454, 0.986, 0.4525, 0.9881, 0.441, 0.993, 0.454, 0.6409, 0.4942, 0.6271, 0.4898, 0.6492, 0.4847, 0.9396, 0.2475, 0.9788, 0.2383, 0.9792, 0.251, 0.9861, 0.4681, 0.986, 0.4525, 0.9928, 0.4687, 0.9597, 0.4594, 0.9624, 0.468, 0.9575, 0.4731, 0.993, 0.454, 0.9881, 0.441, 0.9939, 0.445, 0.8852, 0.4995, 0.8795, 0.4822, 0.8862, 0.4848, 0.8785, 0.4993, 0.8795, 0.4822, 0.8852, 0.4995, 0.9073, 0.4583, 0.9073, 0.4491, 0.9115, 0.442, 0.9261, 0.4509, 0.9531, 0.4623, 0.9505, 0.4467, 0.9568, 0.4448, 0.921, 0.5276, 0.9212, 0.5335, 0.9183, 0.5339, 0.915, 0.5344, 0.9148, 0.5285, 0.9505, 0.4467, 0.949, 0.4279, 0.955, 0.43, 0.6942, 0.1876, 0.7211, 0.1939, 0.701, 0.2736, 0.6873, 0.2727, 0.8829, 0.5206, 0.8785, 0.4993, 0.8886, 0.5179, 0.9568, 0.4448, 0.9505, 0.4467, 0.955, 0.43, 0.9344, 0.503, 0.9288, 0.491, 0.9346, 0.4883, 0.9402, 0.5003, 0.6492, 0.4847, 0.6477, 0.492, 0.6409, 0.4942, 0.9885, 0.488, 0.9861, 0.4681, 0.9939, 0.4836, 0.06217, 0.7397, 0.06199, 0.7471, 0.06169, 0.7535, 0.03148, 0.7498, 0.02597, 0.7488, 0.02504, 0.7413, 0.02828, 0.7347, 0.03382, 0.7351, 0.724, 0.276, 0.701, 0.2736, 0.7211, 0.1939, 0.7511, 0.1967, 0.7419, 0.1544, 0.7274, 0.1496, 0.7221, 0.117, 0.7503, 0.09333, 0.8795, 0.4822, 0.8835, 0.4711, 0.8862, 0.4848, 0.7221, 0.117, 0.7167, 0.07797, 0.7489, 0.03953, 0.7503, 0.09333, 0.2081, 0.8779, 0.2669, 0.8916, 0.2553, 0.9238, 0.2099, 0.9072, 0.1828, 0.9012, 0.1895, 0.8779, 0.3192, 0.1421, 0.3249, 0.1457, 0.3208, 0.1877, 0.3032, 0.1872, 0.9158, 0.1849, 0.9365, 0.195, 0.9341, 0.2017, 0.9343, 0.2094, 0.9113, 0.1944, 0.9135, 0.1898, 0.944, 0.4616, 0.9448, 0.4597, 0.9472, 0.4593, 0.9506, 0.4589, 0.9484, 0.4658, 0.938, 0.4552, 0.9369, 0.4602, 0.9276, 0.4608, 0.9261, 0.4509, 0.09898, 0.2966, 0.1385, 0.3296, 0.1835, 0.3296, 0.2141, 0.2977, 0.1878, 0.2733, 0.1695, 0.2692, 0.1695, 0.2692, 0.2168, 0.1789, 0.2054, 0.17, 0.1513, 0.2411, 0.7282, 0.926, 0.7317, 0.9094, 0.7353, 0.914, 0.7353, 0.914, 0.7332, 0.9259, 0.7282, 0.926, 0.9598, 0.5668, 0.9468, 0.558, 0.9632, 0.56, 0.9613, 0.5636, 0.7419, 0.9818, 0.7353, 0.9671, 0.7404, 0.9677, 0.9234, 0.4901, 0.9288, 0.491, 0.9241, 0.4955, 0.7404, 0.9677, 0.7356, 0.9544, 0.7408, 0.9559, 0.9548, 0.422, 0.9488, 0.4199, 0.9624, 0.3915, 0.9343, 0.2094, 0.9459, 0.2027, 0.9424, 0.2184, 0.9174, 0.4973, 0.9158, 0.4923, 0.9186, 0.4916, 0.8877, 0.1974, 0.9081, 0.2037, 0.9064, 0.2079, 0.9049, 0.2118, 0.8853, 0.2052, 0.8866, 0.2011, 0.9366, 0.5242, 0.9373, 0.5301, 0.9349, 0.531, 0.9322, 0.532, 0.9315, 0.5261, 0.944, 0.4616, 0.9369, 0.4671, 0.9369, 0.4602, 0.905, 0.2436, 0.9294, 0.2369, 0.9289, 0.2437, 0.9297, 0.249, 0.9062, 0.2522, 0.9055, 0.2472, 0.1513, 0.4181, 0.09104, 0.383, 0.08136, 0.3635, 0.09898, 0.3627, 0.1695, 0.3901, 0.3446, 0.7715, 0.4184, 0.757, 0.3391, 0.7578, 0.3027, 0.7658, 0.3163, 0.5197, 0.3197, 0.5264, 0.3037, 0.4817, 0.8681, 0.2203, 0.8826, 0.2222, 0.8824, 0.2263, 0.882, 0.2315, 0.8675, 0.2296, 0.8678, 0.2247, 0.06491, 0.7805, 0.06472, 0.7878, 0.06442, 0.7942, 0.03421, 0.7906, 0.02871, 0.7896, 0.02777, 0.782, 0.03101, 0.7755, 0.03655, 0.7759, 0.6754, 0.1544, 0.6609, 0.1496, 0.6555, 0.117, 0.6838, 0.09333, 0.3195, 0.4717, 0.3068, 0.4706, 0.3037, 0.4817, 0.3212, 0.4811, 0.03274, 0.7961, 0.03177, 0.8023, 0.02624, 0.8015, 0.02733, 0.7961, 0.9402, 0.5003, 0.9447, 0.5095, 0.9389, 0.5123, 0.9344, 0.503, 0.2191, 0.3761, 0.2141, 0.3615, 0.1878, 0.3859, 0.9864, 0.2245, 0.9788, 0.2383, 0.9396, 0.2475, 0.9397, 0.2313, 0.9424, 0.2184, 0.9459, 0.2027, 0.2057, 0.8115, 0.2542, 0.8232, 0.2895, 0.8075, 0.313, 0.792, 0.2777, 0.7907, 0.2268, 0.8008, 0.9598, 0.5668, 0.9585, 0.5728, 0.9474, 0.5737, 0.9455, 0.5618, 0.6276, 0.1876, 0.6399, 0.1485, 0.6545, 0.1939, 0.3027, 0.7658, 0.3394, 0.7257, 0.3071, 0.7478, 0.03699, 0.7623, 0.03625, 0.7718, 0.03074, 0.7713, 0.03147, 0.7616, 0.9194, 0.5201, 0.921, 0.5276, 0.9148, 0.5285, 0.9133, 0.521, 0.9369, 0.4602, 0.938, 0.4552, 0.9448, 0.4597, 0.944, 0.4616, 0.9059, 0.4951, 0.9056, 0.5075, 0.8998, 0.5073, 0.9001, 0.4949, 0.9864, 0.185, 0.9735, 0.1861, 0.9749, 0.168, 0.9821, 0.1663, 0.741, 0.8834, 0.7362, 0.8815, 0.7388, 0.873, 0.4402, 0.761, 0.4345, 0.7426, 0.4184, 0.7467, 0.4184, 0.757, 0.4255, 0.7654, 0.7426, 0.9045, 0.7358, 0.8925, 0.7405, 0.8927, 0.9281, 0.4445, 0.9271, 0.4478, 0.9261, 0.4509, 0.9115, 0.442, 0.2065, 0.7857, 0.2647, 0.7699, 0.2519, 0.7381, 0.2072, 0.7563, 0.1803, 0.7633, 0.1879, 0.7864, 0.9447, 0.5095, 0.9481, 0.5163, 0.9423, 0.519, 0.9389, 0.5123, 0.9281, 0.4445, 0.9408, 0.4494, 0.9271, 0.4478, 0.9408, 0.4494, 0.9506, 0.4589, 0.9472, 0.4593, 0.9343, 0.2094, 0.9424, 0.2184, 0.932, 0.2166, 0.9158, 0.4923, 0.9171, 0.508, 0.911, 0.5088, 0.9098, 0.4939, 0.9339, 0.5171, 0.9366, 0.5242, 0.9315, 0.5261, 0.9288, 0.5189, 0.8826, 0.2222, 0.9041, 0.224, 0.9039, 0.2288, 0.9036, 0.2333, 0.882, 0.2315, 0.8824, 0.2263, 0.9365, 0.195, 0.9459, 0.2027, 0.9341, 0.2017, 0.9735, 0.1861, 0.963, 0.1936, 0.9648, 0.1784, 0.6404, 0.4716, 0.6494, 0.4771, 0.6492, 0.4847, 0.6271, 0.4898, 0.6331, 0.4658, 0.2101, 0.5009, 0.2346, 0.5306, 0.2403, 0.5177, 0.2256, 0.493, 0.2153, 0.4061, 0.1878, 0.3859, 0.2191, 0.3761, 0.2403, 0.5177, 0.2368, 0.4773, 0.2256, 0.493, 0.41, 0.3867, 0.4284, 0.3756, 0.4254, 0.3963, 0.04138, 0.8014, 0.03274, 0.7961, 0.05675, 0.8006, 0.652, 0.2931, 0.6308, 0.2903, 0.6345, 0.2736, 0.6575, 0.276, 0.05675, 0.8006, 0.03421, 0.7906, 0.06442, 0.7942, 0.3394, 0.7257, 0.3027, 0.7658, 0.3391, 0.7578, 0.046, 0.7663, 0.03625, 0.7718, 0.03699, 0.7623, 0.6545, 0.1939, 0.6399, 0.1485, 0.6609, 0.1496, 0.02871, 0.7896, 0.02214, 0.7885, 0.01681, 0.7865, 0.02777, 0.782, 0.4331, 0.732, 0.4169, 0.7345, 0.4184, 0.7467, 0.4345, 0.7426, 0.3394, 0.7257, 0.3391, 0.7578, 0.4184, 0.7467, 0.4169, 0.7345, 0.03177, 0.8023, 0.03274, 0.7961, 0.04138, 0.8014, 0.03101, 0.7755, 0.02777, 0.782, 0.01736, 0.7757, 0.02722, 0.7735, 0.1018, 0.7791, 0.1025, 0.7902, 0.09192, 0.7912, 0.09116, 0.7808, 0.6399, 0.1485, 0.6555, 0.117, 0.6609, 0.1496, 0.3027, 0.7658, 0.313, 0.792, 0.3498, 0.7896, 0.3446, 0.7715, 0.3391, 0.7578, 0.4184, 0.757, 0.4184, 0.7467, 0.09116, 0.7808, 0.09192, 0.7912, 0.07505, 0.7931, 0.07534, 0.78, 0.4184, 0.757, 0.3498, 0.7896, 0.4255, 0.7654, 0.03274, 0.7961, 0.03421, 0.7906, 0.05675, 0.8006, 0.03625, 0.7718, 0.03655, 0.7759, 0.03101, 0.7755, 0.03074, 0.7713, 0.03625, 0.7718, 0.046, 0.7663, 0.05874, 0.7731, 0.3911, 0.374, 0.326, 0.3885, 0.3553, 0.3623, 0.3195, 0.4717, 0.3212, 0.4811, 0.3239, 0.4679, 0.3126, 0.4138, 0.3265, 0.3895, 0.3239, 0.4679, 0.3212, 0.4811, 0.3354, 0.5197, 0.3386, 0.4834, 0.3239, 0.4679, 0.3265, 0.3895, 0.3331, 0.4723, 0.741, 0.8834, 0.7405, 0.8927, 0.7358, 0.8925, 0.955, 0.43, 0.949, 0.4279, 0.9488, 0.4199, 0.9548, 0.422, 0.9735, 0.1861, 0.997, 0.2048, 0.963, 0.1936, 0.9749, 0.168, 0.968, 0.1575, 0.9708, 0.1516, 0.9821, 0.1663, 0.9864, 0.185, 0.997, 0.2048, 0.9735, 0.1861, 0.9459, 0.2027, 0.9473, 0.1931, 0.963, 0.1936, 0.3253, 0.5227, 0.3354, 0.5197, 0.3212, 0.4811, 0.2777, 0.7907, 0.313, 0.792, 0.3027, 0.7658, 0.3569, 0.335, 0.3553, 0.3623, 0.3911, 0.374, 0.4066, 0.364, 0.4261, 0.3349, 0.2256, 0.493, 0.2168, 0.4804, 0.2054, 0.4893, 0.2101, 0.5009, 0.06491, 0.7805, 0.07534, 0.78, 0.06472, 0.7878, 0.3027, 0.7658, 0.2647, 0.7699, 0.2065, 0.7857, 0.2057, 0.8115, 0.2268, 0.8008, 0.2777, 0.7907, 0.9328, 0.4814, 0.9346, 0.4883, 0.9288, 0.491, 0.9234, 0.4901, 0.9186, 0.4916, 0.9158, 0.4923, 0.9098, 0.4939, 0.9059, 0.4951, 0.9001, 0.4949, 0.9003, 0.4882, 0.9072, 0.4875, 0.9156, 0.4853, 0.9242, 0.483, 0.7332, 0.9259, 0.7338, 0.9351, 0.7287, 0.9369, 0.7287, 0.9369, 0.7338, 0.9351, 0.7313, 0.9453, 0.3498, 0.7896, 0.4184, 0.757, 0.3446, 0.7715, 0.9056, 0.5075, 0.9061, 0.5198, 0.9003, 0.5198, 0.8998, 0.5073, 0.2647, 0.7699, 0.3027, 0.7658, 0.3071, 0.7478, 0.2519, 0.7381, 0.9065, 0.5274, 0.9058, 0.5333, 0.903, 0.5333, 0.9, 0.5332, 0.9007, 0.5273, 0.8867, 0.4068, 0.889, 0.4155, 0.8838, 0.4204, 0.2368, 0.4773, 0.2403, 0.5177, 0.2476, 0.5191, 0.9311, 0.2225, 0.9397, 0.2313, 0.9292, 0.2298, 0.9296, 0.5047, 0.9339, 0.5171, 0.9288, 0.5189, 0.9242, 0.507, 0.9472, 0.4593, 0.9448, 0.4597, 0.938, 0.4552, 0.3239, 0.4679, 0.2948, 0.4118, 0.3195, 0.4717, 0.02777, 0.782, 0.01681, 0.7865, 0.01736, 0.7757, 0.1695, 0.3901, 0.2153, 0.4061, 0.1878, 0.3859, 0.938, 0.4552, 0.9392, 0.4524, 0.9408, 0.4494, 0.9472, 0.4593, 0.9041, 0.224, 0.9311, 0.2225, 0.9292, 0.2298, 0.9294, 0.2369, 0.9036, 0.2333, 0.9039, 0.2288, 0.932, 0.2166, 0.9424, 0.2184, 0.9311, 0.2225, 0.7358, 0.8925, 0.7362, 0.8815, 0.741, 0.8834, 0.9365, 0.195, 0.9158, 0.1849, 0.9381, 0.188, 0.6192, 0.2895, 0.6208, 0.2727, 0.6345, 0.2736, 0.6308, 0.2903, 0.05874, 0.7731, 0.06491, 0.7805, 0.03655, 0.7759, 0.03625, 0.7718, 0.06442, 0.7942, 0.06472, 0.7878, 0.07505, 0.7931, 0.9484, 0.4658, 0.9369, 0.4671, 0.944, 0.4616, 0.6281, 0.1196, 0.6212, 0.07732, 0.6502, 0.07797, 0.6555, 0.117, 0.6399, 0.1485, 0.3195, 0.4717, 0.2948, 0.4118, 0.2815, 0.4185, 0.3068, 0.4706, 0.9131, 0.06106, 0.9337, 0.07115, 0.9314, 0.07786, 0.9315, 0.08549, 0.9086, 0.07055, 0.9108, 0.06591, 0.8869, 0.1697, 0.8997, 0.1767, 0.8975, 0.1814, 0.8953, 0.1862, 0.8825, 0.1792, 0.8846, 0.1747, 0.03421, 0.7906, 0.03274, 0.7961, 0.02733, 0.7961, 0.02871, 0.7896, 0.7388, 0.873, 0.7426, 0.8768, 0.741, 0.8834, 0.07534, 0.78, 0.07505, 0.7931, 0.06472, 0.7878, 0.3212, 0.4811, 0.3386, 0.4834, 0.3331, 0.4723, 0.3239, 0.4679, 0.9369, 0.4671, 0.9276, 0.4608, 0.9369, 0.4602, 0.938, 0.4552, 0.9271, 0.4478, 0.9408, 0.4494, 0.9392, 0.4524, 0.9242, 0.507, 0.9186, 0.4916, 0.9234, 0.4901, 0.9296, 0.5047, 0.6609, 0.1496, 0.6754, 0.1544, 0.6846, 0.1967, 0.6545, 0.1939, 0.2815, 0.4185, 0.277, 0.3901, 0.2699, 0.3785, 0.2646, 0.3623, 0.2798, 0.3524, 0.2901, 0.3751, 0.2929, 0.3876, 0.2948, 0.4118, 0.6347, 0.5017, 0.6409, 0.4942, 0.6494, 0.5025, 0.7338, 0.9351, 0.7353, 0.9418, 0.7313, 0.9453, 0.7282, 0.926, 0.7332, 0.9259, 0.7287, 0.9369, 0.2306, 0.1936, 0.2168, 0.1789, 0.1695, 0.2692, 0.2153, 0.2531, 0.6996, 0.05415, 0.706, 0.01723, 0.7489, 0.03953, 0.7511, 0.009071, 0.7489, 0.03953, 0.706, 0.01723, 0.06352, 0.2951, 0.05616, 0.3296, 0.08136, 0.2957, 0.08136, 0.2957, 0.05616, 0.3296, 0.09898, 0.2966, 0.05616, 0.3296, 0.1385, 0.3296, 0.09898, 0.2966, 0.7353, 0.9671, 0.7356, 0.9544, 0.7404, 0.9677, 0.2141, 0.2977, 0.2183, 0.3167, 0.1835, 0.3296, 0.1835, 0.3296, 0.2183, 0.3167, 0.22, 0.3297, 0.7408, 0.9559, 0.7377, 0.9458, 0.7419, 0.9491, 0.9294, 0.2369, 0.9396, 0.2475, 0.9289, 0.2437, 0.9061, 0.5198, 0.9065, 0.5274, 0.9007, 0.5273, 0.9003, 0.5198, 0.9171, 0.508, 0.9194, 0.5201, 0.9133, 0.521, 0.911, 0.5088, 0.8791, 0.5604, 0.8785, 0.544, 0.8852, 0.5432, 0.8785, 0.544, 0.8813, 0.5212, 0.8877, 0.5238, 0.8822, 0.5717, 0.8791, 0.5604, 0.8861, 0.5583, 0.2795, 0.3178, 0.2639, 0.308, 0.2622, 0.3241, 0.7356, 0.9544, 0.7377, 0.9458, 0.7408, 0.9559, 0.6256, 0.6249, 0.6679, 0.6016, 0.6298, 0.6033, 0.6256, 0.6249, 0.6679, 0.6016, 0.6528, 0.6386, 0.718, 0.6006, 0.7219, 0.6592, 0.6679, 0.6016, 0.7219, 0.6592, 0.6528, 0.6386, 0.6679, 0.6016, 0.7441, 0.6157, 0.7219, 0.6592, 0.718, 0.6006, 0.7219, 0.6592, 0.7441, 0.6157, 0.776, 0.6327, 0.7373, 0.9833, 0.7353, 0.9671, 0.7419, 0.9818, 0.8855, 0.2441, 0.905, 0.2436, 0.9055, 0.2472, 0.9062, 0.2522, 0.8865, 0.2527, 0.8859, 0.2481, 0.2948, 0.4118, 0.2929, 0.3876, 0.2901, 0.3751, 0.3135, 0.4004, 0.9709, 0.3909, 0.9488, 0.3676, 0.9709, 0.3247, 0.4462, 0.5878, 0.4344, 0.6024, 0.4108, 0.5772, 0.313, 0.2567, 0.2943, 0.2578, 0.3132, 0.2693, 0.3258, 0.2812, 0.9354, 0.06409, 0.9446, 0.06925, 0.9431, 0.07884, 0.9337, 0.07115, 0.963, 0.1936, 0.997, 0.2048, 0.9864, 0.2245, 0.9459, 0.2027, 0.03148, 0.7498, 0.03, 0.7553, 0.0246, 0.7553, 0.02597, 0.7488, 0.3569, 0.335, 0.3553, 0.3623, 0.326, 0.3885, 0.3135, 0.4004, 0.2901, 0.3751, 0.2798, 0.3524, 0.3147, 0.3351, 0.3147, 0.3351, 0.2694, 0.3361, 0.2798, 0.3524, 0.2798, 0.3524, 0.2627, 0.3465, 0.2694, 0.3361, 0.4344, 0.6024, 0.4462, 0.5878, 0.4595, 0.6213, 0.4595, 0.6213, 0.4462, 0.5878, 0.4689, 0.5784, 0.4462, 0.5878, 0.4525, 0.5635, 0.4689, 0.5784, 0.4944, 0.5333, 0.4689, 0.5784, 0.4525, 0.5635, 0.4689, 0.5784, 0.4944, 0.5333, 0.5383, 0.5978, 0.4595, 0.6213, 0.5383, 0.5321, 0.4944, 0.5333, 0.5383, 0.5978, 0.4944, 0.5333, 0.4918, 0.4899, 0.5383, 0.5321, 0.7427, 0.588, 0.7441, 0.6157, 0.776, 0.6327, 0.776, 0.5721, 0.6679, 0.6016, 0.6515, 0.567, 0.6248, 0.5821, 0.6679, 0.6016, 0.6248, 0.5821, 0.6298, 0.6033, 0.7207, 0.5451, 0.6679, 0.6016, 0.6515, 0.567, 0.6679, 0.6016, 0.7207, 0.5451, 0.718, 0.6006, 0.7207, 0.5451, 0.718, 0.6006, 0.7427, 0.588, 0.718, 0.6006, 0.7427, 0.588, 0.7441, 0.6157, 0.2057, 0.8115, 0.2375, 0.8312, 0.2542, 0.8232, 0.191, 0.8321, 0.2057, 0.8115, 0.2375, 0.8312, 0.2065, 0.8521, 0.6185, 0.05664, 0.6212, 0.07732, 0.6331, 0.05415, 0.6212, 0.07732, 0.6331, 0.05415, 0.6502, 0.07797, 0.6502, 0.07797, 0.6331, 0.05415, 0.6824, 0.03953, 0.6331, 0.05415, 0.6824, 0.03953, 0.6395, 0.01721, 0.6824, 0.03953, 0.6395, 0.01721, 0.6846, 0.009071, 0.06352, 0.3641, 0.05616, 0.3296, 0.08136, 0.3635, 0.08136, 0.3635, 0.05616, 0.3296, 0.09898, 0.3627, 0.05616, 0.3296, 0.09898, 0.3627, 0.1385, 0.3296, 0.1695, 0.3901, 0.09898, 0.3627, 0.1385, 0.3296, 0.1835, 0.3296, 0.2141, 0.3615, 0.1878, 0.3859, 0.22, 0.3297, 0.2183, 0.3425, 0.1835, 0.3296, 0.2183, 0.3425, 0.2141, 0.3615, 0.1835, 0.3296])
me_cube.materials.append(mat_main_texture)
me_cube.use_remesh_preserve_volume = False
me_cube.use_remesh_preserve_attributes = False
me_cube.use_mirror_vertex_groups = False
me_cube.update()
arm_armature_001 = bpy.data.armatures.new('Armature.001')  # bones are not reproduced

# ---- objects
ob_cube = bpy.data.objects.new('Cube', me_cube)
ob_armature = bpy.data.objects.new('Armature', arm_armature_001)

# ---- transforms, parenting, visibility, modifiers, constraints
ob_cube.location = (0.0, 0.0, 0.0)
ob_cube.lock_rotations_4d = False
ob_cube.empty_display_type = 'ARROWS'
ob_cube.lineart.crease_threshold = 0.0
ob_armature.location = (0.0, 0.0, 0.0)
ob_armature.show_in_front = True
ob_armature.lineart.crease_threshold = 0.0

# ---- collection membership
col_collection.objects.link(ob_cube)
col_collection.objects.link(ob_armature)

# ---- scene / render settings (as saved in the file)
scene.frame_start = 1; scene.frame_end = 250; scene.frame_set(1)
scene.render.engine = 'BLENDER_EEVEE_NEXT'
scene.cycles.use_denoising = False
scene.cycles.samples = 128
scene.cycles.sampling_pattern = 'TABULATED_SOBOL'
scene.cycles.use_adaptive_sampling = False
scene.cycles.use_light_tree = False
scene.view_settings.view_transform = 'Filmic'
bpy.context.view_layer.update()

# ---- added for rendering (the .blend has no active camera and no usable light): camera, sun
cam_auto = bpy.data.cameras.new('AutoCamera')
cam_auto.lens = 50.0
cam_auto.sensor_width = 36.0
cam_auto.clip_end = 1000.0
ob_auto_camera = bpy.data.objects.new('AutoCamera', cam_auto)
scene.collection.objects.link(ob_auto_camera)
ob_auto_camera.location = (5.24617, -6.1983, 4.98485)
ob_auto_camera.rotation_euler = (1.09748, -7.21219e-08, 0.694738)
scene.camera = ob_auto_camera
light_auto_sun = bpy.data.lights.new('AutoSun', 'SUN')
light_auto_sun.energy = 3.0
light_auto_sun.angle = 0.0523599
ob_auto_sun = bpy.data.objects.new('AutoSun', light_auto_sun)
scene.collection.objects.link(ob_auto_sun)
ob_auto_sun.rotation_euler = (0.872665, 0.174533, 0.523599)
bpy.context.view_layer.update()
